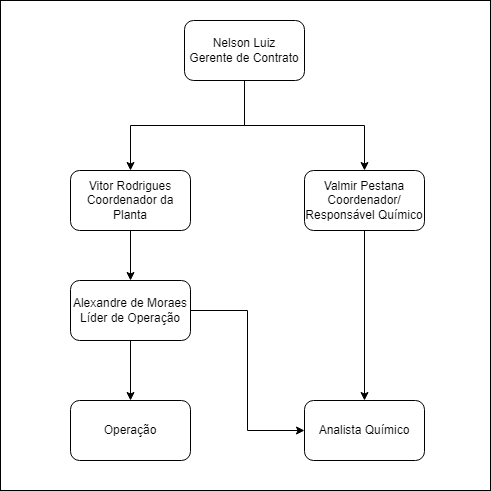

The diagram above was exported from draw.io. Its source (the exported page's mxGraphModel, read from the mxfile embedded in the PNG):
<mxGraphModel dx="780" dy="772" grid="1" gridSize="10" guides="1" tooltips="1" connect="1" arrows="1" fold="1" page="1" pageScale="1" pageWidth="827" pageHeight="1169" math="0" shadow="0">
  <root>
    <mxCell id="0" />
    <mxCell id="1" parent="0" />
    <mxCell id="tBwUXoUPNSlcOP7UaPu7-14" value="" style="whiteSpace=wrap;html=1;aspect=fixed;" parent="1" vertex="1">
      <mxGeometry x="110" y="70" width="490" height="490" as="geometry" />
    </mxCell>
    <mxCell id="tBwUXoUPNSlcOP7UaPu7-3" style="edgeStyle=orthogonalEdgeStyle;rounded=0;orthogonalLoop=1;jettySize=auto;html=1;entryX=0.5;entryY=0;entryDx=0;entryDy=0;" parent="1" source="tBwUXoUPNSlcOP7UaPu7-1" target="tBwUXoUPNSlcOP7UaPu7-2" edge="1">
      <mxGeometry relative="1" as="geometry" />
    </mxCell>
    <mxCell id="tBwUXoUPNSlcOP7UaPu7-5" style="edgeStyle=orthogonalEdgeStyle;rounded=0;orthogonalLoop=1;jettySize=auto;html=1;" parent="1" source="tBwUXoUPNSlcOP7UaPu7-1" target="tBwUXoUPNSlcOP7UaPu7-4" edge="1">
      <mxGeometry relative="1" as="geometry" />
    </mxCell>
    <mxCell id="tBwUXoUPNSlcOP7UaPu7-1" value="Nelson Luiz&lt;br&gt;Gerente de Contrato" style="rounded=1;whiteSpace=wrap;html=1;" parent="1" vertex="1">
      <mxGeometry x="294" y="90" width="120" height="60" as="geometry" />
    </mxCell>
    <mxCell id="tBwUXoUPNSlcOP7UaPu7-7" style="edgeStyle=orthogonalEdgeStyle;rounded=0;orthogonalLoop=1;jettySize=auto;html=1;entryX=0.5;entryY=0;entryDx=0;entryDy=0;" parent="1" source="tBwUXoUPNSlcOP7UaPu7-2" target="tBwUXoUPNSlcOP7UaPu7-6" edge="1">
      <mxGeometry relative="1" as="geometry" />
    </mxCell>
    <mxCell id="tBwUXoUPNSlcOP7UaPu7-2" value="Vitor Rodrigues&lt;br&gt;Coordenador da Planta" style="rounded=1;whiteSpace=wrap;html=1;" parent="1" vertex="1">
      <mxGeometry x="180" y="240" width="120" height="60" as="geometry" />
    </mxCell>
    <mxCell id="tBwUXoUPNSlcOP7UaPu7-12" style="edgeStyle=orthogonalEdgeStyle;rounded=0;orthogonalLoop=1;jettySize=auto;html=1;" parent="1" source="tBwUXoUPNSlcOP7UaPu7-4" target="tBwUXoUPNSlcOP7UaPu7-11" edge="1">
      <mxGeometry relative="1" as="geometry" />
    </mxCell>
    <mxCell id="tBwUXoUPNSlcOP7UaPu7-4" value="Valmir Pestana&lt;br&gt;Coordenador/ Responsável Químico" style="rounded=1;whiteSpace=wrap;html=1;" parent="1" vertex="1">
      <mxGeometry x="414" y="240" width="120" height="60" as="geometry" />
    </mxCell>
    <mxCell id="tBwUXoUPNSlcOP7UaPu7-10" style="edgeStyle=orthogonalEdgeStyle;rounded=0;orthogonalLoop=1;jettySize=auto;html=1;entryX=0.5;entryY=0;entryDx=0;entryDy=0;" parent="1" source="tBwUXoUPNSlcOP7UaPu7-6" target="tBwUXoUPNSlcOP7UaPu7-9" edge="1">
      <mxGeometry relative="1" as="geometry" />
    </mxCell>
    <mxCell id="tBwUXoUPNSlcOP7UaPu7-13" style="edgeStyle=orthogonalEdgeStyle;rounded=0;orthogonalLoop=1;jettySize=auto;html=1;entryX=0;entryY=0.5;entryDx=0;entryDy=0;" parent="1" source="tBwUXoUPNSlcOP7UaPu7-6" target="tBwUXoUPNSlcOP7UaPu7-11" edge="1">
      <mxGeometry relative="1" as="geometry" />
    </mxCell>
    <mxCell id="tBwUXoUPNSlcOP7UaPu7-6" value="Alexandre de Moraes&lt;br&gt;Líder de Operação" style="rounded=1;whiteSpace=wrap;html=1;" parent="1" vertex="1">
      <mxGeometry x="180" y="350" width="120" height="60" as="geometry" />
    </mxCell>
    <mxCell id="tBwUXoUPNSlcOP7UaPu7-9" value="Operação" style="rounded=1;whiteSpace=wrap;html=1;" parent="1" vertex="1">
      <mxGeometry x="180" y="470" width="120" height="60" as="geometry" />
    </mxCell>
    <mxCell id="tBwUXoUPNSlcOP7UaPu7-11" value="Analista Químico" style="rounded=1;whiteSpace=wrap;html=1;" parent="1" vertex="1">
      <mxGeometry x="414" y="470" width="120" height="60" as="geometry" />
    </mxCell>
  </root>
</mxGraphModel>